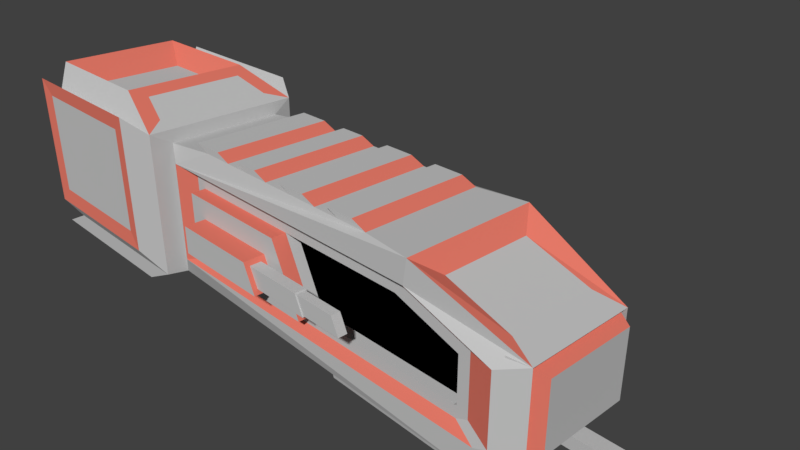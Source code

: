 # Source: frigate.blend  (saved by Blender 2.79.0; exported with 4.5.12 LTS)
import bpy
from mathutils import Matrix  # noqa: F401  (used for matrix-valued properties, if any)

bpy.ops.wm.read_factory_settings(use_empty=True)
scene = bpy.context.scene
scene.name = 'Scene'

# ---- collections
col_collection_1 = bpy.data.collections.new('Collection 1'); scene.collection.children.link(col_collection_1)

# ---- materials (node trees are filled in below, after node groups)
mat_material_002 = bpy.data.materials.new('Material.002')
mat_material_002.alpha_threshold = 0.0
mat_material_002.use_transparent_shadow = False
mat_material_002.diffuse_color = (0.5537, 0.5537, 0.5537, 1.0)
mat_material_002.roughness = 0.5
mat_material_003 = bpy.data.materials.new('Material.003')
mat_material_003.alpha_threshold = 0.0
mat_material_003.use_transparent_shadow = False
mat_material_003.diffuse_color = (0.8, 0.1966, 0.1416, 1.0)
mat_material_003.roughness = 0.5
mat_material_004 = bpy.data.materials.new('Material.004')
mat_material_004.alpha_threshold = 0.0
mat_material_004.use_transparent_shadow = False
mat_material_004.diffuse_color = (0.0, 0.0, 0.0, 1.0)
mat_material_004.roughness = 0.5

# ---- material node trees

# ---- world
world_world = bpy.data.worlds.new('World'); scene.world = world_world
world_world.color = (0.05088, 0.05088, 0.05088)
world_world.use_sun_shadow = False
world_world.sun_shadow_jitter_overblur = 0.0
world_world.cycles.sampling_method = 'MANUAL'

# ---- cameras
cam_camera = bpy.data.cameras.new('Camera')
cam_camera.clip_end = 100.0
cam_camera.lens = 35.0
cam_camera.sensor_width = 32.0
cam_camera.sensor_height = 18.0
cam_camera.ortho_scale = 7.314
cam_camera.dof.focus_distance = 0.0
cam_camera.dof.aperture_fstop = 128.0

# ---- meshes
me_cube = bpy.data.meshes.new('Cube')
me_cube.from_pydata([(-2.951, -1.0, -0.8797), (-2.951, -1.0, 0.6443), (-2.951, 1.0, -0.8797), (-2.951, 1.0, 0.6443), (-3.194, -1.216, -1.157), (-4.146, -0.686, 1.149), (-3.194, 1.184, -1.157), (-4.146, 0.6875, 1.149), (-5.658, -0.686, 1.149), (-5.658, 0.6875, 1.149), (-3.425, -0.9042, 1.147), (-3.425, 0.8815, 1.147), (-3.94, -0.7727, 1.337), (-3.94, 0.7679, 1.337), (-6.244, -0.9669, 1.423), (-6.244, 0.9683, 1.423), (-3.756, 1.184, -1.435), (-3.756, -1.216, -1.435), (-6.552, 1.184, -1.435), (-6.552, -1.216, -1.435), (-3.85, 1.377, 1.001), (-3.85, 1.377, -0.6321), (-5.969, 1.377, 1.001), (-5.969, 1.377, -0.6321), (-3.952, -1.35, -0.6568), (-3.952, -1.35, 0.9765), (-6.07, -1.35, -0.6568), (-6.07, -1.35, 0.9765), (2.951, -1.0, 0.229), (1.677, -1.0, 0.6443), (1.677, 1.0, 0.6443), (2.951, 1.0, 0.229), (2.748, -1.0, -0.8797), (2.951, -1.0, -0.7922), (2.951, 1.0, -0.7922), (2.748, 1.0, -0.8797), (-3.169, -0.8888, -1.202), (-3.169, -0.8888, 0.8661), (-3.169, 0.8902, 0.8661), (-3.169, 0.8902, -1.202), (3.012, 0.8797, 0.3669), (1.979, 0.6669, 0.7662), (1.979, -0.6669, 0.7662), (3.012, -0.8797, 0.3669), (-2.208, 0.9, 0.9822), (0.5129, -0.9, 0.9822), (3.012, -0.8797, -0.906), (2.615, -0.7068, -1.318), (2.625, 0.717, -1.318), (3.012, 0.8797, -0.906), (0.5129, 0.9, 0.9822), (-0.3942, 0.9, 0.9822), (-1.301, 0.9, 0.9822), (-2.208, -0.9, 0.9822), (-1.301, -0.9, 0.9822), (-0.3942, -0.9, 0.9822), (-2.388, -0.8968, -0.5794), (-2.388, -0.8968, 0.4149), (-2.427, 0.8426, 0.4537), (-2.427, 0.8426, -0.6182), (2.451, 0.8426, 0.1273), (1.45, 0.8426, 0.4537), (1.444, -0.8968, 0.4149), (2.413, -0.8968, 0.09917), (2.413, -0.8968, -0.56), (2.367, -0.8968, -0.5794), (2.375, 0.8426, -0.6182), (2.451, 0.8426, -0.5855), (2.919, -0.6669, 0.4599), (2.919, 0.6669, 0.4599), (3.306, 0.8055, -0.8791), (3.306, -0.8055, -0.8791), (3.437, -0.6735, 0.2178), (3.437, 0.6735, 0.2178), (3.437, 0.6735, -0.7568), (3.437, -0.6735, -0.7568), (-5.99, -0.1481, -0.7988), (-5.99, -0.8665, 0.1984), (-5.99, -0.1345, 0.7266), (-5.99, 0.939, 0.2193), (-5.99, -0.1345, 0.1984), (-5.99, -0.1481, -1.113), (-5.99, -1.081, -1.019), (-5.99, -1.094, 0.1984), (-5.99, -1.094, 0.9594), (-5.99, -0.1345, 0.9594), (-5.99, 1.041, 0.9384), (-5.99, 1.041, 0.2193), (-5.99, 1.011, -0.98), (0.07329, 0.9, 0.9822), (0.07329, -0.9, 0.9822), (-0.9001, 0.9, 0.9822), (-0.9001, -0.9, 0.9822), (-1.73, 0.9, 0.9822), (-1.73, -0.9, 0.9822), (0.9783, 0.9, 0.9822), (0.9783, -0.9, 0.9822), (-0.1619, 0.9, 1.073), (-0.6294, 0.9, 1.073), (-1.135, 0.9, 1.073), (-1.537, 0.9, 1.073), (-1.966, 0.9, 1.073), (-2.444, 0.9, 1.073), (0.2776, 0.9, 1.073), (0.2776, -0.9, 1.073), (-0.6294, -0.9, 1.073), (-1.537, -0.9, 1.073), (-2.444, -0.9, 1.073), (0.7431, -0.9, 1.073), (-0.1619, -0.9, 1.073), (-1.135, -0.9, 1.073), (-1.966, -0.9, 1.073), (0.7431, 0.9, 1.073), (-3.623, 1.398, 1.245), (-3.623, 1.398, -0.8756), (-6.196, 1.398, 1.245), (-6.196, 1.398, -0.8756), (-3.724, -1.371, -0.9009), (-3.724, -1.371, 1.22), (-6.297, -1.371, -0.9009), (-6.297, -1.371, 1.22), (-5.99, -1.081, -0.06552), (-5.99, -1.216, 1.061), (-5.99, 0.1585, 0.9384), (-5.99, -0.8665, -0.06552), (-5.99, 0.1585, 0.2193), (-5.99, 0.1585, 0.7266), (-5.99, 0.0007226, 1.061), (-5.99, 1.184, 1.061), (-5.99, 1.011, -0.1045), (-5.99, -0.1481, -0.06552), (-5.99, 0.939, -0.1045), (-5.99, 0.0007226, 0.7266), (-5.99, 0.1915, -1.071), (-5.99, -1.216, -1.157), (-5.99, -1.216, 0.07274), (-5.99, -0.8665, 0.07274), (-5.99, 0.1915, -0.1045), (-5.99, 0.1915, -0.7988), (-5.99, 1.184, 0.07274), (-5.99, 1.184, -1.157), (-5.99, 0.0007226, -1.262), (-5.99, 0.0007226, 0.07274), (-5.99, 0.939, 0.07274), (-5.99, 0.0007226, -0.7988), (-6.249, -0.9313, 0.3647), (-6.249, -0.9313, 0.793), (-6.249, -0.3136, 0.793), (-6.249, -0.8665, 0.3647), (-6.249, -0.3136, 0.3647), (-6.249, -0.3136, 0.7266), (-6.249, 0.3375, 0.7721), (-6.249, 0.988, 0.7721), (-6.249, 0.988, 0.3856), (-6.249, 0.3375, 0.3856), (-6.249, 0.939, 0.3856), (-6.249, 0.3375, 0.7266), (-6.249, -0.3272, -0.8526), (-6.249, -0.9189, -0.8526), (-6.249, -0.9189, -0.2319), (-6.249, -0.8665, -0.2319), (-6.249, -0.3272, -0.2319), (-6.249, -0.3272, -0.7988), (-6.249, 0.9549, -0.2708), (-6.249, 0.9549, -0.8136), (-6.249, 0.3706, -0.8136), (-6.249, 0.3706, -0.2708), (-6.249, 0.939, -0.2708), (-6.249, 0.3706, -0.7988), (-6.385, -1.094, 0.1984), (-6.385, -1.094, 0.9594), (-6.385, -0.1345, 0.9594), (-6.385, -0.8665, 0.1984), (-6.385, -0.1345, 0.1984), (-6.385, -0.1345, 0.7266), (-6.385, 0.1585, 0.9384), (-6.385, 1.041, 0.9384), (-6.385, 1.041, 0.2193), (-6.385, 0.1585, 0.2193), (-6.385, 0.939, 0.2193), (-6.385, 0.1585, 0.7266), (-6.385, -0.1481, -1.019), (-6.385, -1.081, -1.019), (-6.385, -1.081, -0.06552), (-6.385, -0.8665, -0.06552), (-6.385, -0.1481, -0.06552), (-6.385, -0.1481, -0.7988), (-6.385, 1.011, -0.1045), (-6.385, 1.011, -0.98), (-6.385, 0.1915, -1.071), (-6.385, 0.1915, -0.1045), (-6.385, 0.939, -0.1045), (-6.385, 0.1915, -0.7988), (3.306, 0.8055, 0.3401), (1.733, 1.0, 1.0), (1.733, -1.0, 1.0), (3.306, -0.8055, 0.3401), (-3.194, -1.216, 1.061), (-3.194, 1.184, 1.061), (-4.171, -0.9669, 1.423), (-4.171, 0.9683, 1.423), (-2.427, 0.8426, -0.08225), (1.985, 0.8426, 0.2793), (2.44, 0.8426, -0.5905), (2.451, 0.8426, -0.2248), (-0.07611, 0.8426, -0.6182), (-0.5418, 0.8426, 0.4537), (-2.554, 0.8426, -0.08225), (-2.554, 0.8426, -0.7449), (2.024, 0.8426, 0.3999), (1.47, 0.8426, 0.5804), (2.49, 0.8426, -0.7069), (2.578, 0.8426, -0.6689), (2.578, 0.8426, -0.2248), (2.578, 0.8426, 0.2193), (-0.07611, 0.8426, -0.7449), (2.402, 0.8426, -0.7449), (-2.554, 0.8426, 0.5804), (-0.5418, 0.8426, 0.5804), (-0.5521, 1.144, -0.2589), (-0.7056, 1.144, 0.09444), (-2.134, 1.073, -0.08225), (-2.134, 1.073, -0.3248), (-2.134, 1.073, 0.1603), (-0.07611, 0.6989, -0.6182), (-0.5418, 0.6989, 0.4537), (1.985, 0.6989, 0.2793), (1.45, 0.6989, 0.4537), (2.44, 0.6989, -0.5905), (2.451, 0.6989, -0.5855), (2.451, 0.6989, -0.2248), (2.451, 0.6989, 0.1273), (2.375, 0.6989, -0.6182), (-0.07611, -0.8968, -0.5794), (-0.5418, -0.8968, 0.4149), (-2.554, -0.8968, -0.7449), (-2.554, -0.8968, 0.5804), (1.47, -0.8968, 0.5804), (2.578, -0.8968, 0.2193), (2.578, -0.8968, -0.6689), (2.402, -0.8968, -0.7449), (-0.07611, -0.8968, -0.7449), (-0.5418, -0.8968, 0.5804), (-0.5679, -1.186, -0.221), (-0.6979, -1.186, 0.05652), (-2.095, -1.114, -0.2861), (-2.095, -1.114, 0.1216), (-0.07611, -0.7319, -0.5794), (-0.5418, -0.7319, 0.4149), (1.444, -0.7319, 0.4149), (2.413, -0.7319, 0.09917), (2.413, -0.7319, -0.56), (2.367, -0.7319, -0.5794), (-0.07611, 1.073, -0.6182), (-0.5418, 1.073, 0.4537), (-2.427, 1.073, -0.08225), (-2.427, 1.073, -0.6182), (-2.427, 1.073, 0.4537), (-0.07611, -1.114, -0.5794), (-0.5418, -1.114, 0.4149), (-2.388, -1.114, -0.5794), (-2.388, -1.114, 0.4149), (-0.5521, 1.334, -0.2589), (-0.7056, 1.334, 0.09444), (-2.134, 1.406, -0.08225), (-2.134, 1.406, -0.3248), (-2.134, 1.406, 0.1603), (-0.5679, -1.355, -0.221), (-0.6979, -1.355, 0.05652), (-2.095, -1.427, -0.2861), (-2.095, -1.427, 0.1216), (-0.5234, 1.073, -0.3248), (-0.7342, 1.073, 0.1603), (-0.5375, -1.114, -0.2861), (-0.7284, -1.114, 0.1216), (-0.5234, 1.406, -0.3248), (-0.7342, 1.406, 0.1603), (-0.5375, -1.427, -0.2861), (-0.7284, -1.427, 0.1216), (0.3518, 1.162, -0.2433), (0.2119, 1.162, 0.07877), (0.3355, -1.203, -0.2056), (0.22, -1.203, 0.04105), (0.3518, 1.317, -0.2433), (0.2119, 1.317, 0.07877), (0.3355, -1.338, -0.2056), (0.22, -1.338, 0.04105), (0.3586, 1.144, -0.2589), (0.2051, 1.144, 0.09444), (0.3427, -1.186, -0.221), (0.2127, -1.186, 0.05652), (0.3586, 1.334, -0.2589), (0.2051, 1.334, 0.09444), (0.3427, -1.355, -0.221), (0.2127, -1.355, 0.05652), (0.9945, 1.162, -0.2433), (0.8546, 1.162, 0.07877), (0.9782, -1.203, -0.2056), (0.8627, -1.203, 0.04105), (0.9945, 1.317, -0.2433), (0.8546, 1.317, 0.07877), (0.9782, -1.338, -0.2056), (0.8627, -1.338, 0.04105), (-3.169, 0.0007226, -1.202), (2.625, 0.2794, -1.318), (0.02129, 0.7532, -1.22), (0.03126, -0.7427, -1.22), (0.02129, 0.1958, -1.22), (2.615, -0.2893, -1.318), (2.821, 1.0, -1.235), (-0.1742, 0.9451, -1.219), (0.03126, -0.2051, -1.22), (2.821, -1.0, -1.235), (2.821, 0.0, -1.235), (-0.1742, -0.9444, -1.219), (-0.1742, 0.0003613, -1.219), (2.625, 0.2794, -1.517), (2.625, 0.717, -1.517), (0.02024, 0.7105, -1.586), (0.02024, 0.2423, -1.586), (2.615, -0.7068, -1.517), (2.615, -0.2893, -1.517), (0.0302, -0.6839, -1.586), (0.0302, -0.2695, -1.586), (2.625, 0.1955, -1.234), (2.625, 0.8009, -1.234), (2.615, -0.7907, -1.234), (2.615, -0.2054, -1.234), (2.624, 0.2421, -1.601), (2.624, 0.7505, -1.601), (2.614, -0.7208, -1.601), (2.614, -0.2698, -1.601), (2.621, 0.3721, -1.322), (2.621, 0.6243, -1.322), (2.611, -0.5853, -1.322), (2.611, -0.4109, -1.322), (2.621, 0.3721, -1.52), (2.621, 0.6243, -1.52), (2.611, -0.5853, -1.52), (2.611, -0.4109, -1.52), (4.058, 0.3721, -1.326), (4.058, 0.6243, -1.326), (4.048, -0.5853, -1.326), (4.048, -0.4109, -1.326), (4.057, 0.3721, -1.525), (4.057, 0.6243, -1.525), (4.047, -0.5853, -1.525), (4.047, -0.4109, -1.525)], [], [(0, 32, 240, 241, 235), (317, 48, 333, 337), (36, 37, 197, 4), (38, 39, 6, 198), (39, 303, 36, 4, 6), (37, 38, 198, 197), (5, 7, 9, 8), (4, 134, 19, 17), (128, 198, 113, 115), (4, 197, 118, 117), (13, 12, 10, 11), (14, 15, 128, 127, 122), (15, 200, 198, 128), (199, 14, 122, 197), (7, 5, 199, 200), (8, 9, 15, 14), (9, 7, 200, 15), (5, 8, 14, 199), (16, 17, 19, 18), (134, 141, 140, 18, 19), (6, 4, 17, 16), (140, 6, 16, 18), (20, 21, 23, 22), (6, 140, 116, 114), (140, 139, 128, 115, 116), (198, 6, 114, 113), (24, 25, 27, 26), (134, 4, 117, 119), (197, 122, 120, 118), (122, 135, 134, 119, 120), (41, 42, 68, 69), (44, 38, 37, 53), (312, 313, 309, 70, 71), (49, 40, 73, 74), (94, 93, 101, 111), (0, 1, 37, 36), (3, 2, 39, 38), (31, 30, 194, 193), (29, 28, 196, 195), (33, 32, 312, 71), (35, 34, 70, 309), (34, 31, 193, 70), (28, 33, 71, 196), (2, 35, 309, 310, 39), (32, 0, 36, 314, 312), (29, 195, 96, 108, 104, 45, 90, 109, 105, 55, 92, 110, 106, 54, 94, 111, 107, 53, 37, 1), (32, 33, 239, 240), (34, 35, 216, 211, 212), (1, 0, 235, 236), (31, 34, 212, 213, 214), (2, 3, 217, 207, 208), (3, 30, 210, 218, 217), (33, 28, 238, 239), (30, 31, 214, 209, 210), (35, 2, 208, 215, 216), (28, 29, 237, 238), (43, 40, 193, 196), (49, 46, 71, 70), (40, 49, 70, 193), (46, 43, 196, 71), (74, 73, 72, 75), (40, 43, 72, 73), (43, 46, 75, 72), (46, 49, 74, 75), (137, 131, 191, 190), (125, 126, 180, 178), (83, 84, 170, 169), (50, 89, 90, 45), (51, 91, 92, 55), (52, 93, 94, 54), (194, 95, 96, 195), (97, 98, 105, 109), (99, 100, 106, 110), (101, 102, 107, 111), (112, 103, 104, 108), (92, 91, 99, 110), (101, 93, 52, 100, 99, 91, 51, 98, 97, 89, 50, 103, 112, 95, 194, 30, 3, 38, 44, 102), (90, 89, 97, 109), (50, 45, 104, 103), (51, 55, 105, 98), (52, 54, 106, 100), (96, 95, 112, 108), (44, 53, 107, 102), (21, 20, 113, 114), (22, 23, 116, 115), (20, 22, 115, 113), (23, 21, 114, 116), (25, 24, 117, 118), (26, 27, 120, 119), (27, 25, 118, 120), (24, 26, 119, 117), (88, 133, 189, 188), (84, 83, 135, 122), (85, 84, 122, 127), (77, 80, 142, 136), (80, 78, 132, 142), (83, 77, 136, 135), (78, 85, 127, 132), (86, 123, 127, 128), (87, 86, 128, 139), (125, 79, 143, 142), (126, 125, 142, 132), (123, 126, 132, 127), (79, 87, 139, 143), (82, 81, 141, 134), (121, 82, 134, 135), (130, 124, 136, 142), (76, 130, 142, 144), (81, 76, 144, 141), (124, 121, 135, 136), (88, 129, 139, 140), (133, 88, 140, 141), (131, 137, 142, 143), (137, 138, 144, 142), (138, 133, 141, 144), (129, 131, 143, 139), (168, 166, 167, 163, 164, 165), (160, 161, 162, 157, 158, 159), (150, 149, 148, 145, 146, 147), (154, 156, 151, 152, 153, 155), (84, 85, 171, 170), (126, 123, 175, 180), (81, 82, 182, 181), (138, 137, 190, 192), (80, 77, 172, 173), (87, 79, 179, 177), (82, 121, 183, 182), (133, 138, 192, 189), (78, 80, 173, 174), (124, 130, 185, 184), (131, 129, 187, 191), (77, 83, 169, 172), (123, 86, 176, 175), (130, 76, 186, 185), (85, 78, 174, 171), (86, 87, 177, 176), (76, 81, 181, 186), (129, 88, 188, 187), (79, 125, 178, 179), (121, 124, 184, 183), (146, 145, 169, 170), (147, 146, 170, 171), (148, 149, 173, 172), (149, 150, 174, 173), (145, 148, 172, 169), (150, 147, 171, 174), (152, 151, 175, 176), (153, 152, 176, 177), (154, 155, 179, 178), (156, 154, 178, 180), (151, 156, 180, 175), (155, 153, 177, 179), (158, 157, 181, 182), (159, 158, 182, 183), (161, 160, 184, 185), (162, 161, 185, 186), (157, 162, 186, 181), (160, 159, 183, 184), (164, 163, 187, 188), (165, 164, 188, 189), (167, 166, 190, 191), (166, 168, 192, 190), (168, 165, 189, 192), (163, 167, 191, 187), (41, 69, 193, 194), (42, 41, 194, 195), (68, 42, 195, 196), (69, 68, 196, 193), (11, 10, 197, 198), (12, 13, 200, 199), (13, 11, 198, 200), (10, 12, 199, 197), (29, 1, 236, 242, 237), (67, 203, 228, 229), (205, 59, 256, 253), (201, 59, 208, 207), (202, 61, 210, 209), (203, 67, 212, 211), (204, 60, 214, 213), (205, 66, 216, 215), (58, 201, 207, 217), (60, 202, 209, 214), (206, 58, 217, 218), (66, 203, 211, 216), (67, 204, 213, 212), (59, 205, 215, 208), (61, 206, 218, 210), (223, 272, 276, 266), (206, 205, 253, 254), (59, 201, 255, 256), (58, 206, 254, 257), (201, 58, 257, 255), (226, 231, 230, 229, 228, 232, 224, 225, 227), (204, 67, 229, 230), (205, 206, 225, 224), (202, 60, 231, 226), (60, 204, 230, 231), (66, 205, 224, 232), (206, 61, 227, 225), (61, 202, 226, 227), (203, 66, 232, 228), (233, 234, 259, 258), (63, 62, 249, 250), (56, 57, 236, 235), (62, 63, 238, 237), (64, 65, 240, 239), (63, 64, 239, 238), (233, 56, 235, 241), (234, 62, 237, 242), (65, 233, 241, 240), (57, 234, 242, 236), (245, 273, 277, 269), (56, 233, 258, 260), (57, 56, 260, 261), (234, 57, 261, 259), (249, 248, 247, 252, 251, 250), (234, 233, 247, 248), (233, 65, 252, 247), (65, 64, 251, 252), (62, 234, 248, 249), (64, 63, 250, 251), (271, 272, 254, 253), (221, 222, 256, 255), (223, 221, 255, 257), (272, 223, 257, 254), (222, 271, 253, 256), (274, 273, 258, 259), (245, 246, 261, 260), (273, 245, 260, 258), (246, 274, 259, 261), (264, 266, 276, 275, 265), (222, 221, 264, 265), (271, 222, 265, 275), (221, 223, 266, 264), (219, 262, 291, 287), (270, 269, 277, 278), (267, 243, 289, 293), (274, 246, 270, 278), (246, 245, 269, 270), (219, 220, 272, 271), (244, 243, 273, 274), (263, 262, 275, 276), (220, 263, 276, 272), (262, 219, 271, 275), (267, 268, 278, 277), (243, 267, 277, 273), (268, 244, 274, 278), (286, 285, 301, 302), (282, 286, 302, 298), (262, 263, 292, 291), (220, 219, 287, 288), (244, 268, 294, 290), (268, 267, 293, 294), (263, 220, 288, 292), (243, 244, 290, 289), (279, 280, 288, 287), (282, 281, 289, 290), (284, 283, 291, 292), (280, 284, 292, 288), (283, 279, 287, 291), (285, 286, 294, 293), (281, 285, 293, 289), (286, 282, 290, 294), (296, 295, 299, 300), (297, 298, 302, 301), (284, 280, 296, 300), (281, 282, 298, 297), (285, 281, 297, 301), (279, 283, 299, 295), (283, 284, 300, 299), (280, 279, 295, 296), (303, 315, 314, 36), (39, 310, 315, 303), (311, 327, 331, 323), (324, 325, 309, 313), (325, 305, 310, 309), (305, 307, 315, 310), (307, 324, 313, 315), (326, 327, 313, 312), (306, 326, 312, 314), (311, 306, 314, 315), (327, 311, 315, 313), (323, 331, 330, 322), (318, 329, 328, 319), (326, 306, 322, 330), (324, 307, 319, 328), (305, 325, 329, 318), (306, 311, 323, 322), (308, 47, 334, 335), (307, 305, 318, 319), (304, 48, 325, 324), (47, 308, 327, 326), (317, 316, 328, 329), (321, 320, 330, 331), (308, 321, 331, 327), (316, 304, 324, 328), (48, 317, 329, 325), (320, 47, 326, 330), (332, 336, 344, 340), (334, 338, 346, 342), (321, 308, 335, 339), (316, 317, 337, 336), (48, 304, 332, 333), (47, 320, 338, 334), (304, 316, 336, 332), (320, 321, 339, 338), (341, 340, 344, 345), (343, 342, 346, 347), (338, 339, 347, 346), (335, 334, 342, 343), (337, 333, 341, 345), (339, 335, 343, 347), (336, 337, 345, 344), (333, 332, 340, 341)])
me_cube.polygons.foreach_set('material_index', [1, 0, 0, 0, 0, 0, 0, 0, 0, 0, 0, 0, 0, 0, 0, 1, 1, 1, 0, 0, 0, 0, 0, 0, 0, 0, 0, 0, 0, 0, 0, 0, 0, 1, 1, 0, 0, 0, 0, 0, 0, 0, 0, 0, 0, 0, 0, 0, 1, 1, 1, 0, 1, 0, 1, 1, 0, 0, 0, 0, 0, 1, 1, 1, 0, 0, 0, 0, 0, 0, 0, 0, 0, 0, 0, 1, 0, 1, 0, 0, 0, 1, 0, 1, 1, 1, 1, 1, 1, 1, 1, 0, 0, 0, 0, 0, 0, 0, 0, 0, 0, 0, 0, 0, 0, 0, 0, 0, 0, 0, 0, 0, 0, 0, 0, 0, 2, 2, 2, 2, 0, 0, 0, 0, 0, 0, 0, 0, 0, 0, 0, 0, 0, 0, 0, 0, 0, 0, 0, 0, 0, 0, 0, 0, 0, 0, 0, 0, 0, 0, 0, 0, 0, 0, 0, 0, 0, 0, 0, 0, 0, 0, 0, 0, 1, 1, 1, 0, 0, 1, 1, 1, 0, 0, 0, 0, 0, 0, 0, 0, 0, 0, 0, 0, 0, 0, 0, 1, 1, 1, 1, 1, 2, 0, 0, 0, 0, 0, 0, 0, 0, 1, 0, 0, 0, 0, 0, 0, 0, 0, 0, 0, 0, 1, 1, 2, 0, 0, 0, 0, 0, 0, 0, 0, 0, 0, 0, 0, 0, 0, 0, 1, 1, 1, 0, 0, 0, 1, 1, 1, 1, 1, 1, 1, 1, 1, 1, 0, 0, 0, 0, 0, 0, 0, 0, 0, 0, 0, 0, 0, 0, 0, 0, 0, 0, 0, 0, 0, 0, 0, 0, 0, 0, 0, 0, 0, 0, 0, 0, 0, 0, 0, 0, 0, 0, 0, 0, 0, 0, 0, 1, 1, 1, 1, 1, 1, 1, 1, 0, 0, 0, 0, 0, 0, 0, 0, 0, 0, 0, 0, 0, 0, 0, 0])
me_cube.materials.append(mat_material_002)
me_cube.materials.append(mat_material_003)
me_cube.materials.append(mat_material_004)
me_cube.use_remesh_preserve_volume = False
me_cube.use_remesh_preserve_attributes = False
me_cube.use_mirror_vertex_groups = False
me_cube.update()

# ---- objects
ob_frigate = bpy.data.objects.new('Frigate', me_cube)
ob_camera = bpy.data.objects.new('Camera', cam_camera)

# ---- transforms, parenting, visibility, modifiers, constraints
ob_frigate.location = (0.0, 0.0, 0.0)
ob_frigate.lineart.crease_threshold = 0.0
ob_camera.location = (7.481, -6.508, 5.344)
ob_camera.rotation_euler = (1.109, 0.0, 0.8149)
ob_camera.lock_rotations_4d = False
ob_camera.empty_display_type = 'ARROWS'
ob_camera.color = (0.0, 0.0, 0.0, 0.0)
ob_camera.display_type = 'WIRE'
ob_camera.lineart.crease_threshold = 0.0

# ---- collection membership
col_collection_1.objects.link(ob_frigate)
col_collection_1.objects.link(ob_camera)

# ---- scene / render settings (as saved in the file)
scene.camera = ob_camera
scene.frame_start = 1; scene.frame_end = 250; scene.frame_set(0)
scene.render.engine = 'BLENDER_EEVEE_NEXT'
scene.render.resolution_percentage = 50
scene.render.dither_intensity = 0.0
scene.cycles.use_denoising = False
scene.cycles.samples = 128
scene.cycles.sampling_pattern = 'TABULATED_SOBOL'
scene.cycles.use_adaptive_sampling = False
scene.cycles.use_light_tree = False
scene.cycles.blur_glossy = 0.0
scene.cycles.sample_clamp_indirect = 0.0
scene.view_settings.view_transform = 'Standard'
bpy.context.view_layer.update()

# ---- added for rendering (the .blend has no usable light): sun
light_auto_sun = bpy.data.lights.new('AutoSun', 'SUN')
light_auto_sun.energy = 3.0
light_auto_sun.angle = 0.0523599
ob_auto_sun = bpy.data.objects.new('AutoSun', light_auto_sun)
scene.collection.objects.link(ob_auto_sun)
ob_auto_sun.rotation_euler = (0.872665, 0.174533, 0.523599)
bpy.context.view_layer.update()
